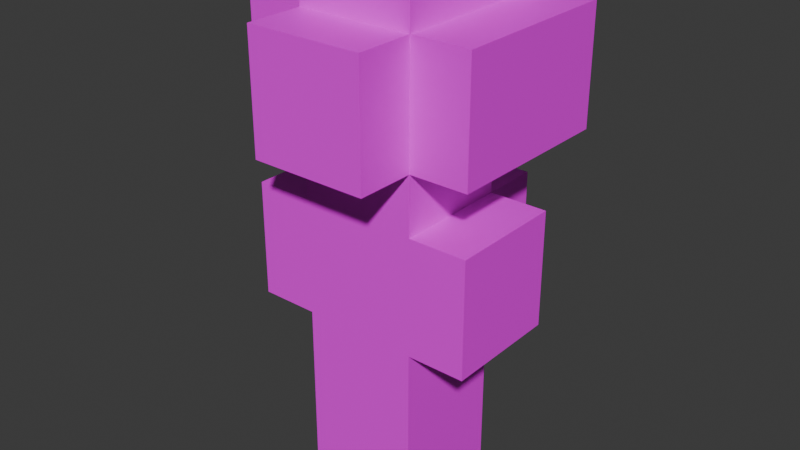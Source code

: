 # Source: male_1.blend  (saved by Blender 4.5.87; exported with 4.5.12 LTS)
import bpy
from mathutils import Matrix  # noqa: F401  (used for matrix-valued properties, if any)

bpy.ops.wm.read_factory_settings(use_empty=True)
scene = bpy.context.scene
scene.name = 'Scene'

# ---- collections
col_collection = bpy.data.collections.new('Collection'); scene.collection.children.link(col_collection)

# ---- images (referenced by path relative to the original .blend; pixels are not part of the script)
import os
ASSET_DIR = os.environ.get("B2B_ASSET_DIR", "")  # directory of the original .blend (textures are referenced by path, not embedded)
HERE = os.path.dirname(os.path.abspath(__file__))  # packed textures are extracted next to this script under _unpacked/

def load_image(name, relpath, width, height, colorspace="sRGB"):
    """Load a texture the original file referenced (path relative to the .blend, or extracted next to this script)."""
    p = next((c for c in (os.path.join(HERE, relpath), os.path.join(ASSET_DIR, relpath)) if relpath and os.path.exists(c)), "")
    if p:
        img = bpy.data.images.load(p, check_existing=True)
        img.name = name
    else:  # same state as the original file: an image datablock whose file is absent (Cycles renders it pink)
        img = bpy.data.images.new(name, width, height)
        img.source = "FILE"
        img.filepath = "//" + (relpath or name)
    img.colorspace_settings.name = colorspace
    return img
img_person_1_png = load_image('person_1.png', 'person_1.png', 1024, 1024, 'sRGB')

# ---- materials (node trees are filled in below, after node groups)
mat_material = bpy.data.materials.new('Material')

# ---- material node trees
mat_material.use_nodes = True; mat_material.node_tree.nodes.clear()
_N = mat_material.node_tree.nodes; _L = mat_material.node_tree.links
n0 = _N.new('ShaderNodeBsdfPrincipled'); n0.name = 'Principled BSDF'; n0.location = (-200, 100)
n1 = _N.new('ShaderNodeOutputMaterial'); n1.name = 'Material Output'; n1.location = (200, 100)
n2 = _N.new('ShaderNodeTexImage'); n2.name = 'Image Texture'; n2.location = (-490, 60)
n2.image = img_person_1_png
_L.new(n0.outputs[0], n1.inputs[0])
_L.new(n2.outputs[0], n0.inputs[0])
n1.is_active_output = True

# ---- world
world_world = bpy.data.worlds.new('World'); scene.world = world_world
world_world.use_nodes = True; world_world.node_tree.nodes.clear()
_N = world_world.node_tree.nodes; _L = world_world.node_tree.links
n0 = _N.new('ShaderNodeOutputWorld'); n0.name = 'World Output'; n0.location = (200, 100)
n1 = _N.new('ShaderNodeBackground'); n1.name = 'Background'; n1.location = (-200, 100)
n1.inputs[0].default_value = (0.05088, 0.05088, 0.05088, 1.0)
_L.new(n1.outputs[0], n0.inputs[0])
n0.is_active_output = True
world_world.color = (0.05088, 0.05088, 0.05088)
world_world.sun_shadow_jitter_overblur = 0.0

# ---- meshes
me_cube = bpy.data.meshes.new('Cube')
me_cube.from_pydata([], [], [])
_uv = me_cube.uv_layers.new(name='UVMap')
_uv.uv.foreach_set('vector', [])
me_cube.update()
me_sphere = bpy.data.meshes.new('Sphere')
me_sphere.from_pydata([], [], [])
_uv = me_sphere.uv_layers.new(name='UVMap')
_uv.uv.foreach_set('vector', [])
me_sphere.update()
me_sphere_001 = bpy.data.meshes.new('Sphere.001')
me_sphere_001.from_pydata([(-0.125, -0.125, 0.625), (-0.125, 9.437e-09, 0.625), (-0.125, 0.125, 0.625), (-9.437e-09, -0.125, 0.625), (0.0, 0.0, 0.625), (9.437e-09, 0.125, 0.625), (0.125, -0.125, 0.625), (0.125, -9.437e-09, 0.625), (0.125, 0.125, 0.625), (-0.125, -0.125, 0.5), (-0.125, 9.437e-09, 0.5), (-0.125, 0.125, 0.5), (-9.32e-09, -0.125, 0.5), (0.125, -0.125, 0.5), (0.125, -9.437e-09, 0.5), (0.125, 0.125, 0.5), (-0.125, -0.125, 0.375), (0.125, -0.125, 0.375), (-0.25, -0.125, 0.5), (-0.25, 1.887e-08, 0.5), (-0.25, 0.125, 0.5), (-0.25, -0.125, 0.375), (-0.25, 1.887e-08, 0.375), (-0.25, 0.125, 0.375), (-1.876e-08, -0.25, 0.5), (0.125, -0.25, 0.5), (-0.125, -0.25, 0.5), (-1.876e-08, -0.25, 0.375), (0.125, -0.25, 0.375), (-0.125, -0.25, 0.375), (0.25, -0.125, 0.5), (0.25, -1.887e-08, 0.5), (0.25, 0.125, 0.5), (0.25, -0.125, 0.375), (0.25, -1.887e-08, 0.375), (0.25, 0.125, 0.375), (1.899e-08, 0.25, 0.375), (-0.125, 0.25, 0.375), (-0.125, -0.125, 0.25), (-0.125, 0.125, 0.25), (0.125, -0.125, 0.25), (0.125, 0.125, 0.25), (-0.25, -0.125, 0.25), (-0.25, 1.887e-08, 0.25), (-0.25, 0.125, 0.25), (-1.876e-08, -0.25, 0.25), (0.125, -0.25, 0.25), (-0.125, -0.25, 0.25), (0.25, -0.125, 0.25), (0.25, -1.887e-08, 0.25), (0.25, 0.125, 0.25), (1.899e-08, 0.25, 0.25), (-9.32e-09, -0.125, 0.25), (0.125, -9.437e-09, 0.25), (9.554e-09, 0.125, 0.25), (-0.125, 9.437e-09, 0.25), (-0.125, -0.125, 0.125), (-9.32e-09, -0.125, 0.125), (9.554e-09, 0.125, 0.125), (-0.125, 9.437e-09, 0.125), (1.899e-08, 0.25, 0.125), (0.125, -0.125, 0.125), (0.125, 0.125, 0.125), (0.125, -2.831e-08, 0.125), (0.125, 0.25, 0.125), (-0.125, 0.125, 0.125), (-0.125, 0.25, 0.125), (-0.125, 0.25, 0.0), (1.899e-08, 0.25, 0.0), (0.125, 0.25, 0.0), (-0.125, 0.125, 0.0), (0.125, 0.125, 0.0), (-0.25, -0.125, 0.125), (-0.25, 0.125, 0.125), (-0.25, 3.775e-08, 0.125), (-0.25, -0.125, 0.0), (-0.25, 0.125, 0.0), (0.25, -0.125, 0.125), (0.25, 0.125, 0.125), (0.25, -3.775e-08, 0.125), (0.25, -0.125, 0.0), (0.25, 0.125, 0.0), (0.25, -3.775e-08, 0.0), (-0.25, 3.775e-08, 0.0), (1.899e-08, 0.25, -0.125), (0.125, 0.25, -0.125), (-0.125, 0.25, -0.125), (-0.25, 0.125, -0.125), (0.25, 0.125, -0.125), (0.25, -3.775e-08, -0.125), (-0.125, 0.125, -0.125), (-0.25, -0.125, -0.125), (0.25, -0.125, -0.125), (-0.25, 3.775e-08, -0.125), (-0.125, 2.831e-08, -0.125), (0.125, -2.831e-08, -0.125), (-0.125, -0.125, -0.125), (-0.125, 0.125, -0.375), (0.125, -1.887e-08, -0.375), (0.125, 0.125, -0.375), (1.887e-08, 0.25, 0.625), (0.125, 0.25, 0.625), (-0.125, 0.25, 0.625), (1.899e-08, 0.25, 0.5), (0.125, 0.25, 0.5), (-0.125, 0.25, 0.5), (0.125, 0.25, 0.375), (-0.25, 0.25, 0.5), (-0.25, 0.25, 0.375), (0.25, 0.25, 0.5), (-0.125, -0.125, 0.0), (-9.32e-09, -0.125, 0.0), (0.125, -0.125, 0.0), (0.125, -0.125, -0.125), (-9.32e-09, -0.125, -0.125), (0.125, 0.125, -0.125), (9.554e-09, 0.125, -0.125), (0.25, 0.25, 0.375), (0.125, 0.25, 0.25), (0.25, 0.25, 0.25), (-0.125, 0.25, 0.25), (-0.25, 0.25, 0.25), (0.125, 0.125, -0.25), (-0.125, -0.125, -0.25), (0.125, -0.125, -0.25), (-9.32e-09, -0.125, -0.25), (-0.125, 0.125, -0.25), (9.554e-09, 0.125, -0.25), (0.125, -1.887e-08, -0.25), (-0.125, 1.887e-08, -0.25), (0.125, -0.125, -0.375), (9.554e-09, 0.125, -0.375), (-0.125, 1.887e-08, -0.375), (-0.125, -0.125, -0.375), (-9.32e-09, -0.125, -0.375), (0.125, -0.125, -0.5), (9.554e-09, 0.125, -0.5), (-0.125, -0.125, -0.5), (-9.32e-09, -0.125, -0.5), (-0.125, 0.125, -0.5), (0.125, 0.125, -0.5), (9.554e-09, 0.0, -0.5), (0.125, -7.451e-09, -0.5), (-0.125, 1.887e-08, -0.5)], [], [(5, 4, 7, 8), (4, 3, 6, 7), (2, 1, 4, 5), (1, 0, 3, 4), (6, 3, 12, 13), (23, 20, 107, 108), (7, 6, 13, 14), (3, 0, 9, 12), (0, 1, 10, 9), (32, 35, 117, 109), (8, 7, 14, 15), (1, 2, 11, 10), (10, 11, 20, 19), (13, 17, 33, 30), (18, 19, 22, 21), (19, 20, 23, 22), (16, 9, 18, 21), (9, 10, 19, 18), (24, 26, 29, 27), (25, 24, 27, 28), (9, 16, 29, 26), (12, 9, 26, 24), (17, 13, 25, 28), (13, 12, 24, 25), (32, 31, 34, 35), (31, 30, 33, 34), (15, 14, 31, 32), (2, 5, 100, 102), (14, 13, 30, 31), (105, 103, 36, 37), (103, 104, 106, 36), (28, 27, 45, 46), (27, 29, 47, 45), (36, 106, 118, 51), (33, 17, 40, 48), (37, 36, 51, 120), (21, 22, 43, 42), (16, 21, 42, 38), (34, 33, 48, 49), (22, 23, 44, 43), (29, 16, 38, 47), (35, 34, 49, 50), (17, 28, 46, 40), (45, 47, 38, 52), (45, 52, 40, 46), (49, 48, 40, 53), (49, 53, 41, 50), (54, 51, 118, 41), (51, 54, 39, 120), (55, 43, 44, 39), (38, 42, 43, 55), (54, 41, 62, 58), (53, 40, 61, 63), (52, 38, 56, 57), (38, 55, 59, 56), (39, 54, 58, 65), (41, 53, 63, 62), (40, 52, 57, 61), (55, 39, 65, 59), (65, 58, 60, 66), (58, 62, 64, 60), (60, 64, 69, 68), (66, 60, 68, 67), (65, 66, 67, 70), (71, 69, 64, 62), (59, 65, 73, 74), (65, 70, 76, 73), (56, 59, 74, 72), (110, 56, 72, 75), (61, 112, 80, 77), (63, 61, 77, 79), (71, 62, 78, 81), (62, 63, 79, 78), (79, 77, 80, 82), (79, 82, 81, 78), (74, 73, 76, 83), (74, 83, 75, 72), (69, 71, 115, 85), (80, 112, 113, 92), (83, 76, 87, 93), (110, 75, 91, 96), (75, 83, 93, 91), (71, 81, 88, 115), (70, 67, 86, 90), (68, 69, 85, 84), (67, 68, 84, 86), (82, 80, 92, 89), (81, 82, 89, 88), (76, 70, 90, 87), (94, 93, 87, 90), (96, 91, 93, 94), (95, 89, 92, 113), (115, 88, 89, 95), (100, 101, 104, 103), (102, 100, 103, 105), (105, 37, 108, 107), (106, 104, 109, 117), (20, 11, 105, 107), (11, 2, 102, 105), (5, 8, 101, 100), (15, 32, 109, 104), (8, 15, 104, 101), (57, 56, 110, 111), (61, 57, 111, 112), (112, 111, 114, 113), (111, 110, 96, 114), (84, 85, 115, 116), (84, 116, 90, 86), (106, 117, 119, 118), (35, 50, 119, 117), (50, 41, 118, 119), (108, 37, 120, 121), (39, 44, 121, 120), (44, 23, 108, 121), (90, 116, 127, 126), (94, 90, 126, 129), (114, 96, 123, 125), (96, 94, 129, 123), (113, 114, 125, 124), (115, 95, 128, 122), (116, 115, 122, 127), (95, 113, 124, 128), (122, 128, 98, 99), (127, 122, 99, 131), (128, 124, 130, 98), (126, 127, 131, 97), (129, 126, 97, 132), (125, 123, 133, 134), (123, 129, 132, 133), (124, 125, 134, 130), (132, 97, 139, 143), (131, 99, 140, 136), (133, 132, 143, 137), (97, 131, 136, 139), (99, 98, 142, 140), (134, 133, 137, 138), (98, 130, 135, 142), (130, 134, 138, 135), (136, 140, 142, 141), (138, 141, 142, 135), (137, 143, 141, 138), (139, 136, 141, 143)])
_uv = me_sphere_001.uv_layers.new(name='UVMap')
_uv.uv.foreach_set('vector', [0.25, 0.5, 0.0, 0.5, 0.0, 0.25, 0.25, 0.25, 0.25, 0.5, 0.0, 0.5, 0.0, 0.25, 0.25, 0.25, 0.25, 0.5, 0.0, 0.5, 0.0, 0.25, 0.25, 0.25, 0.25, 0.5, 0.0, 0.5, 0.0, 0.25, 0.25, 0.25, 0.25, 0.5, 0.0, 0.5, 0.0, 0.25, 0.25, 0.25, 0.25, 0.5, 0.0, 0.5, 0.0, 0.25, 0.25, 0.25, 0.25, 0.5, 0.0, 0.5, 0.0, 0.25, 0.25, 0.25, 0.25, 0.5, 0.0, 0.5, 0.0, 0.25, 0.25, 0.25, 0.25, 0.5, 0.0, 0.5, 0.0, 0.25, 0.25, 0.25, 0.25, 0.5, 0.0, 0.5, 0.0, 0.25, 0.25, 0.25, 0.25, 0.5, 0.0, 0.5, 0.0, 0.25, 0.25, 0.25, 0.25, 0.5, 0.0, 0.5, 0.0, 0.25, 0.25, 0.25, 0.25, 0.5, 0.0, 0.5, 0.0, 0.25, 0.25, 0.25, 0.25, 0.5, 0.0, 0.5, 0.0, 0.25, 0.25, 0.25, 0.25, 0.5, 0.0, 0.5, 0.0, 0.25, 0.25, 0.25, 0.25, 0.5, 0.0, 0.5, 0.0, 0.25, 0.25, 0.25, 0.25, 0.5, 0.0, 0.5, 0.0, 0.25, 0.25, 0.25, 0.25, 0.5, 0.0, 0.5, 0.0, 0.25, 0.25, 0.25, 0.25, 0.5, 0.0, 0.5, 0.0, 0.25, 0.25, 0.25, 0.25, 0.5, 0.0, 0.5, 0.0, 0.25, 0.25, 0.25, 0.25, 0.5, 0.0, 0.5, 0.0, 0.25, 0.25, 0.25, 0.25, 0.5, 0.0, 0.5, 0.0, 0.25, 0.25, 0.25, 0.25, 0.5, 0.0, 0.5, 0.0, 0.25, 0.25, 0.25, 0.25, 0.5, 0.0, 0.5, 0.0, 0.25, 0.25, 0.25, 0.25, 0.5, 0.0, 0.5, 0.0, 0.25, 0.25, 0.25, 0.25, 0.5, 0.0, 0.5, 0.0, 0.25, 0.25, 0.25, 0.25, 0.5, 0.0, 0.5, 0.0, 0.25, 0.25, 0.25, 0.25, 0.5, 0.0, 0.5, 0.0, 0.25, 0.25, 0.25, 0.25, 0.5, 0.0, 0.5, 0.0, 0.25, 0.25, 0.25, 0.25, 1.0, 0.5, 1.0, 0.5, 0.75, 0.25, 0.75, 0.25, 1.0, 0.5, 1.0, 0.5, 0.75, 0.25, 0.75, 0.25, 0.5, 0.0, 0.5, 0.0, 0.25, 0.25, 0.25, 0.25, 0.5, 0.0, 0.5, 0.0, 0.25, 0.25, 0.25, 0.75, 1.0, 0.5, 1.0, 0.5, 0.75, 0.75, 0.75, 0.25, 0.5, 0.0, 0.5, 0.0, 0.25, 0.25, 0.25, 0.5, 1.0, 0.75, 1.0, 0.75, 0.75, 0.5, 0.75, 0.25, 0.5, 0.0, 0.5, 0.0, 0.25, 0.25, 0.25, 0.25, 0.5, 0.0, 0.5, 0.0, 0.25, 0.25, 0.25, 0.25, 0.5, 0.0, 0.5, 0.0, 0.25, 0.25, 0.25, 0.25, 0.5, 0.0, 0.5, 0.0, 0.25, 0.25, 0.25, 0.25, 0.5, 0.0, 0.5, 0.0, 0.25, 0.25, 0.25, 0.25, 0.5, 0.0, 0.5, 0.0, 0.25, 0.25, 0.25, 0.25, 0.5, 0.0, 0.5, 0.0, 0.25, 0.25, 0.25, 0.25, 0.5, 0.0, 0.5, 0.0, 0.25, 0.25, 0.25, 0.25, 0.5, 0.0, 0.5, 0.0, 0.25, 0.25, 0.25, 0.25, 0.5, 0.0, 0.5, 0.0, 0.25, 0.25, 0.25, 0.25, 0.5, 0.0, 0.5, 0.0, 0.25, 0.25, 0.25, 0.0, 1.0, 0.0, 0.75, 0.25, 0.75, 0.25, 1.0, 0.0, 1.0, 0.0, 0.75, 0.25, 0.75, 0.25, 1.0, 0.25, 0.5, 0.0, 0.5, 0.0, 0.25, 0.25, 0.25, 0.25, 0.5, 0.0, 0.5, 0.0, 0.25, 0.25, 0.25, 0.0, 1.0, 0.0, 0.75, 0.25, 0.75, 0.25, 1.0, 0.0, 1.0, 0.0, 0.75, 0.25, 0.75, 0.25, 1.0, 0.0, 1.0, 0.0, 0.75, 0.25, 0.75, 0.25, 1.0, 0.0, 1.0, 0.0, 0.75, 0.25, 0.75, 0.25, 1.0, 0.0, 1.0, 0.0, 0.75, 0.25, 0.75, 0.25, 1.0, 0.0, 1.0, 0.0, 0.75, 0.25, 0.75, 0.25, 1.0, 0.0, 1.0, 0.0, 0.75, 0.25, 0.75, 0.25, 1.0, 0.0, 1.0, 0.0, 0.75, 0.25, 0.75, 0.25, 1.0, 0.0, 0.25, 0.0, 0.0, 0.25, 0.0, 0.25, 0.25, 0.0, 0.25, 0.0, 0.0, 0.25, 0.0, 0.25, 0.25, 0.0, 0.25, 0.0, 0.0, 0.25, 0.0, 0.25, 0.25, 0.0, 0.25, 0.0, 0.0, 0.25, 0.0, 0.25, 0.25, 0.0, 0.25, 0.0, 0.0, 0.25, 0.0, 0.25, 0.25, 0.0, 0.25, 0.0, 0.0, 0.25, 0.0, 0.25, 0.25, 0.0, 0.25, 0.0, 0.0, 0.25, 0.0, 0.25, 0.25, 0.0, 0.25, 0.0, 0.0, 0.25, 0.0, 0.25, 0.25, 0.0, 0.25, 0.0, 0.0, 0.25, 0.0, 0.25, 0.25, 0.0, 0.25, 0.0, 0.0, 0.25, 0.0, 0.25, 0.25, 0.0, 0.25, 0.0, 0.0, 0.25, 0.0, 0.25, 0.25, 0.0, 0.25, 0.0, 0.0, 0.25, 0.0, 0.25, 0.25, 0.0, 0.25, 0.0, 0.0, 0.25, 0.0, 0.25, 0.25, 0.0, 0.25, 0.0, 0.0, 0.25, 0.0, 0.25, 0.25, 0.0, 0.25, 0.0, 0.0, 0.25, 0.0, 0.25, 0.25, 0.0, 0.25, 0.0, 0.0, 0.25, 0.0, 0.25, 0.25, 0.0, 0.25, 0.0, 0.0, 0.25, 0.0, 0.25, 0.25, 0.0, 0.25, 0.0, 0.0, 0.25, 0.0, 0.25, 0.25, 0.0, 0.25, 0.0, 0.0, 0.25, 0.0, 0.25, 0.25, 0.0, 0.25, 0.0, 0.0, 0.25, 0.0, 0.25, 0.25, 0.0, 0.25, 0.0, 0.0, 0.25, 0.0, 0.25, 0.25, 0.0, 0.25, 0.0, 0.0, 0.25, 0.0, 0.25, 0.25, 0.0, 0.25, 0.0, 0.0, 0.25, 0.0, 0.25, 0.25, 0.0, 0.25, 0.0, 0.0, 0.25, 0.0, 0.25, 0.25, 0.0, 0.25, 0.0, 0.0, 0.25, 0.0, 0.25, 0.25, 0.0, 0.25, 0.0, 0.0, 0.25, 0.0, 0.25, 0.25, 0.0, 0.25, 0.0, 0.0, 0.25, 0.0, 0.25, 0.25, 0.0, 0.25, 0.0, 0.0, 0.25, 0.0, 0.25, 0.25, 0.0, 0.25, 0.0, 0.0, 0.25, 0.0, 0.25, 0.25, 0.0, 0.25, 0.0, 0.0, 0.25, 0.0, 0.25, 0.25, 0.0, 0.25, 0.0, 0.0, 0.25, 0.0, 0.25, 0.25, 0.0, 0.25, 0.0, 0.0, 0.25, 0.0, 0.25, 0.25, 0.0, 0.25, 0.0, 0.0, 0.25, 0.0, 0.25, 0.25, 0.0, 0.25, 0.0, 0.0, 0.25, 0.0, 0.25, 0.25, 0.25, 0.5, 0.0, 0.5, 0.0, 0.25, 0.25, 0.25, 0.25, 0.5, 0.0, 0.5, 0.0, 0.25, 0.25, 0.25, 0.25, 0.5, 0.0, 0.5, 0.0, 0.25, 0.25, 0.25, 0.25, 0.5, 0.0, 0.5, 0.0, 0.25, 0.25, 0.25, 0.25, 0.5, 0.0, 0.5, 0.0, 0.25, 0.25, 0.25, 0.25, 0.5, 0.0, 0.5, 0.0, 0.25, 0.25, 0.25, 0.25, 0.5, 0.0, 0.5, 0.0, 0.25, 0.25, 0.25, 0.25, 0.5, 0.0, 0.5, 0.0, 0.25, 0.25, 0.25, 0.25, 0.5, 0.0, 0.5, 0.0, 0.25, 0.25, 0.25, 0.0, 0.25, 0.0, 0.0, 0.25, 0.0, 0.25, 0.25, 0.0, 0.25, 0.0, 0.0, 0.25, 0.0, 0.25, 0.25, 0.0, 0.25, 0.0, 0.0, 0.25, 0.0, 0.25, 0.25, 0.0, 0.25, 0.0, 0.0, 0.25, 0.0, 0.25, 0.25, 0.0, 0.25, 0.0, 0.0, 0.25, 0.0, 0.25, 0.25, 0.0, 0.25, 0.0, 0.0, 0.25, 0.0, 0.25, 0.25, 0.25, 0.5, 0.0, 0.5, 0.0, 0.25, 0.25, 0.25, 0.25, 0.5, 0.0, 0.5, 0.0, 0.25, 0.25, 0.25, 0.25, 0.5, 0.0, 0.5, 0.0, 0.25, 0.25, 0.25, 0.25, 0.5, 0.0, 0.5, 0.0, 0.25, 0.25, 0.25, 0.25, 0.5, 0.0, 0.5, 0.0, 0.25, 0.25, 0.25, 0.25, 0.5, 0.0, 0.5, 0.0, 0.25, 0.25, 0.25, 0.25, 0.0, 0.5, 0.0, 0.5, 0.25, 0.25, 0.25, 0.25, 0.0, 0.5, 0.0, 0.5, 0.25, 0.25, 0.25, 0.25, 0.0, 0.5, 0.0, 0.5, 0.25, 0.25, 0.25, 0.25, 0.0, 0.5, 0.0, 0.5, 0.25, 0.25, 0.25, 0.25, 0.0, 0.5, 0.0, 0.5, 0.25, 0.25, 0.25, 0.25, 0.0, 0.5, 0.0, 0.5, 0.25, 0.25, 0.25, 0.25, 0.0, 0.5, 0.0, 0.5, 0.25, 0.25, 0.25, 0.25, 0.0, 0.5, 0.0, 0.5, 0.25, 0.25, 0.25, 0.25, 0.0, 0.5, 0.0, 0.5, 0.25, 0.25, 0.25, 0.25, 0.0, 0.5, 0.0, 0.5, 0.25, 0.25, 0.25, 0.25, 0.0, 0.5, 0.0, 0.5, 0.25, 0.25, 0.25, 0.25, 0.0, 0.5, 0.0, 0.5, 0.25, 0.25, 0.25, 0.25, 0.0, 0.5, 0.0, 0.5, 0.25, 0.25, 0.25, 0.25, 0.0, 0.5, 0.0, 0.5, 0.25, 0.25, 0.25, 0.25, 0.0, 0.5, 0.0, 0.5, 0.25, 0.25, 0.25, 0.25, 0.0, 0.5, 0.0, 0.5, 0.25, 0.25, 0.25, 0.25, 0.0, 0.5, 0.0, 0.5, 0.25, 0.25, 0.25, 0.25, 0.0, 0.5, 0.0, 0.5, 0.25, 0.25, 0.25, 0.25, 0.0, 0.5, 0.0, 0.5, 0.25, 0.25, 0.25, 0.25, 0.0, 0.5, 0.0, 0.5, 0.25, 0.25, 0.25, 0.25, 0.0, 0.5, 0.0, 0.5, 0.25, 0.25, 0.25, 0.25, 0.0, 0.5, 0.0, 0.5, 0.25, 0.25, 0.25, 0.25, 0.0, 0.5, 0.0, 0.5, 0.25, 0.25, 0.25, 0.25, 0.0, 0.5, 0.0, 0.5, 0.25, 0.25, 0.25, 0.25, 0.0, 0.5, 0.0, 0.5, 0.25, 0.25, 0.25, 0.25, 0.0, 0.5, 0.0, 0.5, 0.25, 0.25, 0.25, 0.25, 0.0, 0.5, 0.0, 0.5, 0.25, 0.25, 0.25, 0.25, 0.0, 0.5, 0.0, 0.5, 0.25, 0.25, 0.25])
me_sphere_001.materials.append(mat_material)
me_sphere_001.update()

# ---- objects
ob_block00 = bpy.data.objects.new('Block00', None)
ob_block01 = bpy.data.objects.new('Block01', None)
ob_cube = bpy.data.objects.new('Cube', me_cube)
ob_sphere = bpy.data.objects.new('Sphere', me_sphere)
ob_sphere_001 = bpy.data.objects.new('Sphere.001', me_sphere_001)

# ---- transforms, parenting, visibility, modifiers, constraints
ob_block00.location = (0.0, 0.0, 0.0)
ob_block00.rotation_euler = (0.0, -0.0, 1.571)
ob_block00.empty_display_type = 'CUBE'
ob_block00.empty_display_size = 0.5
ob_block01.location = (0.0, 0.0, 1.0)
ob_block01.empty_display_type = 'CUBE'
ob_block01.empty_display_size = 0.5
ob_cube.location = (0.0, 0.0, -0.4686)
ob_cube.rotation_euler = (0.0, -0.0, 1.571)
ob_sphere.location = (0.0, 0.0, -0.4725)
ob_sphere.rotation_euler = (0.0, -0.0, 1.571)
ob_sphere_001.location = (0.0, 0.0, 0.0)

# ---- collection membership
col_collection.objects.link(ob_block00)
col_collection.objects.link(ob_block01)
col_collection.objects.link(ob_cube)
col_collection.objects.link(ob_sphere)
col_collection.objects.link(ob_sphere_001)

# ---- scene / render settings (as saved in the file)
scene.frame_start = 1; scene.frame_end = 250; scene.frame_set(1)
scene.render.engine = 'BLENDER_EEVEE_NEXT'
bpy.context.view_layer.update()

# ---- added for rendering (the .blend has no active camera and no usable light): camera, sun
cam_auto = bpy.data.cameras.new('AutoCamera')
cam_auto.lens = 50.0
cam_auto.sensor_width = 36.0
cam_auto.clip_end = 1000.0
ob_auto_camera = bpy.data.objects.new('AutoCamera', cam_auto)
scene.collection.objects.link(ob_auto_camera)
ob_auto_camera.location = (1.22941, -1.47529, 1.04603)
ob_auto_camera.rotation_euler = (1.09748, -7.21219e-08, 0.694738)
scene.camera = ob_auto_camera
light_auto_sun = bpy.data.lights.new('AutoSun', 'SUN')
light_auto_sun.energy = 3.0
light_auto_sun.angle = 0.0523599
ob_auto_sun = bpy.data.objects.new('AutoSun', light_auto_sun)
scene.collection.objects.link(ob_auto_sun)
ob_auto_sun.rotation_euler = (0.872665, 0.174533, 0.523599)
bpy.context.view_layer.update()
